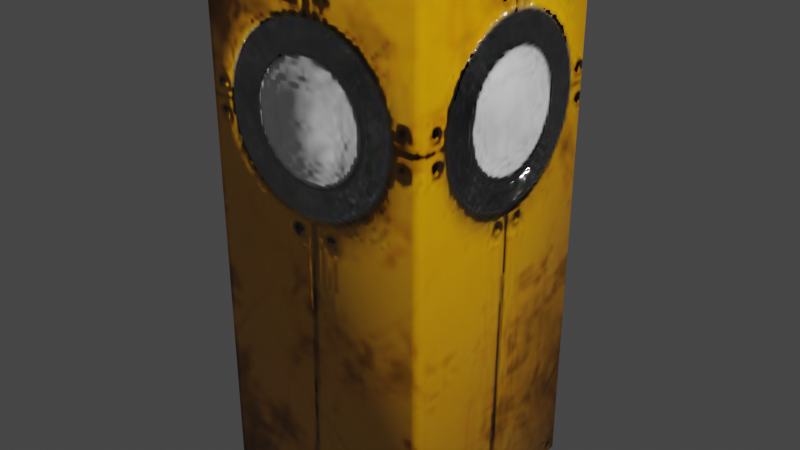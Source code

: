 # Source: pole.blend  (saved by Blender 2.90.8; exported with 4.5.12 LTS)
import bpy
from mathutils import Matrix  # noqa: F401  (used for matrix-valued properties, if any)

bpy.ops.wm.read_factory_settings(use_empty=True)
scene = bpy.context.scene
scene.name = 'Scene'

# ---- images (referenced by path relative to the original .blend; pixels are not part of the script)
import os
ASSET_DIR = os.environ.get("B2B_ASSET_DIR", "")  # directory of the original .blend (textures are referenced by path, not embedded)
HERE = os.path.dirname(os.path.abspath(__file__))  # packed textures are extracted next to this script under _unpacked/

def load_image(name, relpath, width, height, colorspace="sRGB"):
    """Load a texture the original file referenced (path relative to the .blend, or extracted next to this script)."""
    p = next((c for c in (os.path.join(HERE, relpath), os.path.join(ASSET_DIR, relpath)) if relpath and os.path.exists(c)), "")
    if p:
        img = bpy.data.images.load(p, check_existing=True)
        img.name = name
    else:  # same state as the original file: an image datablock whose file is absent (Cycles renders it pink)
        img = bpy.data.images.new(name, width, height)
        img.source = "FILE"
        img.filepath = "//" + (relpath or name)
    img.colorspace_settings.name = colorspace
    return img
img_pole_short_pole_normal_jpg_001 = load_image('pole-short_pole_Normal.jpg.001', '_unpacked/pole-short_pole_Normal.8437271e.jpg', 256, 256, 'sRGB')
img_pole_short_pole_metallic_jpg_001 = load_image('pole-short_pole_Metallic.jpg.001', '_unpacked/pole-short_pole_Metallic.3555a439.jpg', 256, 256, 'sRGB')
img_pole_short_pole_roughness_jpg_001 = load_image('pole-short_pole_Roughness.jpg.001', '_unpacked/pole-short_pole_Roughness.145e7669.jpg', 256, 256, 'sRGB')
img_pole_short_pole_basecolor_jpg_001 = load_image('pole-short_pole_BaseColor.jpg.001', '_unpacked/pole-short_pole_BaseColor.ae05df20.jpg', 256, 256, 'sRGB')

# ---- materials (node trees are filled in below, after node groups)
mat_pole = bpy.data.materials.new('pole')
mat_pole.use_transparent_shadow = False

# ---- material node trees
mat_pole.use_nodes = True; mat_pole.node_tree.nodes.clear()
_N = mat_pole.node_tree.nodes; _L = mat_pole.node_tree.links
n0 = _N.new('ShaderNodeNormalMap'); n0.name = 'Normal Map'; n0.location = (-294, -225)
n1 = _N.new('ShaderNodeOutputMaterial'); n1.name = 'Material Output'; n1.location = (300, 300)
n2 = _N.new('ShaderNodeTexImage'); n2.name = 'Image Texture.002'; n2.location = (-650, -158)
n2.image = img_pole_short_pole_normal_jpg_001
n3 = _N.new('ShaderNodeBsdfPrincipled'); n3.name = 'Principled BSDF'; n3.location = (10, 300)
n3.distribution = 'GGX'
n3.subsurface_method = 'BURLEY'
n3.inputs[3].default_value = 1.45
n3.inputs[27].default_value = (0.0, 0.0, 0.0, 1.0)
n3.inputs[28].default_value = 1.0
n4 = _N.new('ShaderNodeTexImage'); n4.name = 'Image Texture.003'; n4.location = (-638, 141)
n4.image = img_pole_short_pole_metallic_jpg_001
n5 = _N.new('ShaderNodeTexImage'); n5.name = 'Image Texture.001'; n5.location = (-357, 42)
n5.image = img_pole_short_pole_roughness_jpg_001
n6 = _N.new('ShaderNodeTexImage'); n6.name = 'Image Texture'; n6.location = (-369, 310)
n6.image = img_pole_short_pole_basecolor_jpg_001
_L.new(n3.outputs[0], n1.inputs[0])
_L.new(n6.outputs[0], n3.inputs[0])
_L.new(n5.outputs[0], n3.inputs[2])
_L.new(n4.outputs[0], n3.inputs[1])
_L.new(n2.outputs[0], n0.inputs[1])
_L.new(n0.outputs[0], n3.inputs[5])
n1.is_active_output = True

# ---- world
world_world = bpy.data.worlds.new('World'); scene.world = world_world
world_world.use_nodes = True; world_world.node_tree.nodes.clear()
_N = world_world.node_tree.nodes; _L = world_world.node_tree.links
n0 = _N.new('ShaderNodeOutputWorld'); n0.name = 'World Output'; n0.location = (300, 300)
n1 = _N.new('ShaderNodeBackground'); n1.name = 'Background'; n1.location = (10, 300)
n1.inputs[0].default_value = (0.05088, 0.05088, 0.05088, 1.0)
_L.new(n1.outputs[0], n0.inputs[0])
n0.is_active_output = True
world_world.color = (0.05088, 0.05088, 0.05088)
world_world.use_sun_shadow = False
world_world.sun_shadow_jitter_overblur = 0.0

# ---- meshes
me_cube = bpy.data.meshes.new('Cube')
me_cube.from_pydata([(0.075, 0.075, 2.98e-08), (0.075, 0.075, 0.35), (0.075, -0.075, 2.98e-08), (0.075, -0.075, 0.35), (-0.075, 0.075, 2.98e-08), (-0.075, 0.075, 0.35), (-0.075, -0.075, 2.98e-08), (-0.075, -0.075, 0.35)], [], [(0, 1, 3, 2), (2, 3, 7, 6), (6, 7, 5, 4), (4, 5, 1, 0), (2, 6, 4, 0), (7, 3, 1, 5)])
me_cube.polygons.foreach_set('use_smooth', [True] * 6)
_uv = me_cube.uv_layers.new(name='UVMap')
_uv.uv.foreach_set('vector', [0.5, 0.0001264, 0.5, 0.5833, 0.2501, 0.5833, 0.2501, 0.0001263, 0.2501, 0.0001263, 0.2501, 0.5833, 0.0001263, 0.5833, 0.0001266, 0.0001263, 0.9999, 0.0001264, 0.9999, 0.5833, 0.7499, 0.5833, 0.7499, 0.0001264, 0.7499, 0.0001264, 0.7499, 0.5833, 0.5, 0.5833, 0.5, 0.0001264, 0.2501, 0.5836, 0.2501, 0.8335, 0.0001263, 0.8335, 0.0001264, 0.5836, 0.5003, 0.8335, 0.2503, 0.8335, 0.2503, 0.5836, 0.5003, 0.5836])
me_cube.materials.append(mat_pole)
me_cube.use_remesh_fix_poles = True
me_cube.use_remesh_preserve_attributes = False
me_cube.use_mirror_vertex_groups = False
me_cube.update()

# ---- objects
ob_cube = bpy.data.objects.new('Cube', me_cube)

# ---- transforms, parenting, visibility, modifiers, constraints
ob_cube.location = (0.0, 0.0, 0.0)
ob_cube.lineart.crease_threshold = 0.0
_m = ob_cube.modifiers.new('Bevel', 'BEVEL')
_m.width = 0.005
_m.width_pct = 0.005
_m.limit_method = 'NONE'

# ---- collection membership
scene.collection.objects.link(ob_cube)

# ---- scene / render settings (as saved in the file)
scene.frame_start = 1; scene.frame_end = 250; scene.frame_set(0)
scene.render.engine = 'BLENDER_EEVEE_NEXT'
scene.cycles.use_denoising = False
scene.cycles.samples = 128
scene.cycles.sampling_pattern = 'TABULATED_SOBOL'
scene.cycles.use_adaptive_sampling = False
scene.cycles.use_light_tree = False
scene.view_settings.view_transform = 'Filmic'
bpy.context.view_layer.update()

# ---- added for rendering (the .blend has no active camera and no usable light): camera, sun
cam_auto = bpy.data.cameras.new('AutoCamera')
cam_auto.lens = 50.0
cam_auto.sensor_width = 36.0
cam_auto.clip_end = 1000.0
ob_auto_camera = bpy.data.objects.new('AutoCamera', cam_auto)
scene.collection.objects.link(ob_auto_camera)
ob_auto_camera.location = (0.378664, -0.454397, 0.477932)
ob_auto_camera.rotation_euler = (1.09748, -7.21219e-08, 0.694738)
scene.camera = ob_auto_camera
light_auto_sun = bpy.data.lights.new('AutoSun', 'SUN')
light_auto_sun.energy = 3.0
light_auto_sun.angle = 0.0523599
ob_auto_sun = bpy.data.objects.new('AutoSun', light_auto_sun)
scene.collection.objects.link(ob_auto_sun)
ob_auto_sun.rotation_euler = (0.872665, 0.174533, 0.523599)
bpy.context.view_layer.update()
